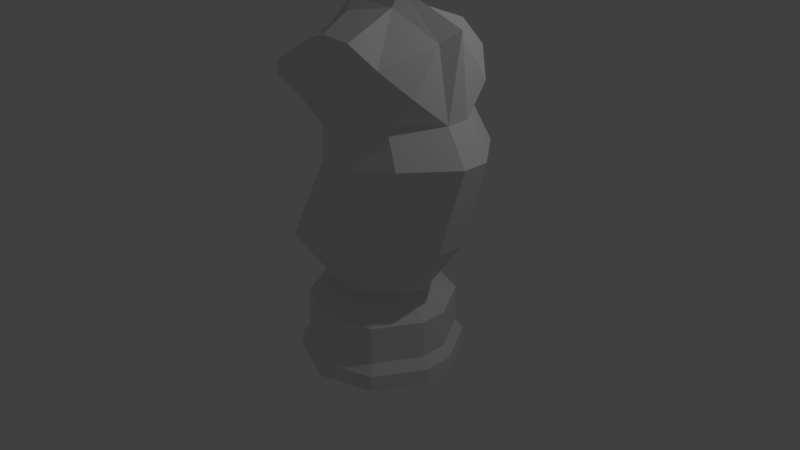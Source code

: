 # Source: Caballo.blend  (saved by Blender 2.79.0; exported with 4.5.12 LTS)
import bpy
from mathutils import Matrix  # noqa: F401  (used for matrix-valued properties, if any)

bpy.ops.wm.read_factory_settings(use_empty=True)
scene = bpy.context.scene
scene.name = 'Scene'

# ---- collections
col_collection_1 = bpy.data.collections.new('Collection 1'); scene.collection.children.link(col_collection_1)

# ---- world
world_world = bpy.data.worlds.new('World'); scene.world = world_world
world_world.color = (0.05088, 0.05088, 0.05088)
world_world.use_sun_shadow = False
world_world.sun_shadow_jitter_overblur = 0.0
world_world.cycles.sampling_method = 'MANUAL'

# ---- cameras
cam_camera = bpy.data.cameras.new('Camera')
cam_camera.clip_end = 100.0
cam_camera.lens = 35.0
cam_camera.sensor_width = 32.0
cam_camera.sensor_height = 18.0
cam_camera.ortho_scale = 7.314
cam_camera.dof.focus_distance = 0.0
cam_camera.dof.aperture_fstop = 128.0

# ---- lights
light_lamp = bpy.data.lights.new('Lamp', 'POINT')
light_lamp.transmission_factor = 0.0
light_lamp.cutoff_distance = 30.0
light_lamp.energy = 100.0
light_lamp.shadow_buffer_clip_start = 1.001
light_lamp.shadow_soft_size = 0.1
light_lamp.shadow_maximum_resolution = 0.006
light_lamp.use_absolute_resolution = True

# ---- meshes
me_cylinder = bpy.data.meshes.new('Cylinder')
me_cylinder.from_pydata([(-1.268, 2.199, -0.003644), (-1.186, 2.14, 0.344), (-1.323, 2.017, 0.344), (-1.431, 1.999, -0.003644), (-1.491, 1.891, -0.003645), (-1.347, 1.896, 0.2857), (-1.281, 1.813, 0.1782), (-0.1833, 1.967, 0.836), (-0.1122, 1.653, 0.6312), (-0.6242, 1.601, -0.003645), (-0.8449, -1.381, 0.1832), (-0.7465, -0.5843, 0.1658), (-0.5029, -1.381, 0.7756), (-0.4386, -0.5843, 0.699), (0.1399, -1.381, 1.01), (0.1399, -0.5843, 0.9096), (0.7826, -1.381, 0.7756), (0.7184, -0.5843, 0.699), (1.125, -1.381, 0.1832), (1.026, -0.5843, 0.1658), (-0.7465, -1.058, 0.1658), (-0.8449, -1.181, 0.1832), (-0.4386, -1.058, 0.699), (-0.5029, -1.181, 0.7756), (0.1399, -1.058, 0.9096), (0.1399, -1.181, 1.01), (0.7184, -1.058, 0.699), (0.7826, -1.181, 0.7756), (1.026, -1.058, 0.1658), (1.125, -1.181, 0.1832), (-0.3919, -0.3843, 0.1033), (-0.2072, -0.3843, 0.4232), (0.1399, -0.3843, 0.5496), (0.487, -0.3843, 0.4232), (0.7434, -0.3843, 0.09666), (-0.3893, 1.52, 0.1514), (-1.47, 1.737, -0.003645), (0.4084, 1.786, 0.8207), (0.9291, 1.88, 0.6312), (1.314, 1.88, 0.1413), (-0.8449, -1.381, 1.718e-07), (-0.7465, -0.5843, 1.868e-07), (1.125, -1.381, -1.256e-07), (1.026, -0.5843, -8.091e-08), (-0.7465, -1.058, 1.569e-07), (-0.8449, -1.181, 1.718e-07), (1.026, -1.058, -1.107e-07), (1.125, -1.181, -1.256e-07), (-0.3919, -0.3843, 1.332e-07), (0.7434, -0.3843, -0.006675), (-0.3893, 1.52, -0.003645), (1.314, 1.88, -0.01366), (-0.4772, 1.722, 0.4239), (0.1399, -1.381, 2.312e-08), (-1.178, 1.953, 0.4427), (-0.8594, 2.33, 0.344), (-0.7513, 2.064, 0.5954), (-0.9411, 2.389, -0.003644), (0.1432, 2.082, 0.836), (-0.4248, 2.254, 0.5954), (-0.7462, 2.455, -0.003644), (-0.5055, 2.431, 0.1782), (-0.6178, 2.633, -0.003644), (-0.4545, 2.626, 0.1782), (-0.3206, 2.93, -0.003644), (-0.1743, 2.813, 0.1782), (0.4607, 3.125, -0.003644), (0.522, 2.949, 0.1782), (1.335, 2.837, -0.003644), (1.193, 2.703, 0.1782), (-0.2888, 2.489, 0.6333), (-0.2298, 2.591, 0.6333), (0.2076, 2.317, 0.849), (0.6892, 2.199, 0.849), (-0.02055, 2.662, 0.6561), (0.578, 2.707, 0.8216), (0.9389, 2.49, 0.7554), (1.211, 2.203, 0.5173), (1.264, 0.3745, -0.00207), (-0.865, 0.104, 0.01045), (1.264, 0.3745, 0.1917), (0.1321, 0.3036, 1.041), (0.7829, 0.3745, 0.804), (-0.865, 0.104, 0.2042), (-0.5187, 0.2038, 0.804), (1.58, 1.48, -0.01006), (1.58, 1.48, 0.1643), (-0.02434, 1.28, 0.7154), (-0.336, 1.164, 0.001206), (0.5614, 1.397, 0.9286), (1.147, 1.48, 0.7154), (-0.336, 1.164, 0.1756)], [], [(20, 22, 13, 11), (22, 24, 15, 13), (24, 26, 17, 15), (26, 28, 19, 17), (15, 32, 31, 13), (16, 18, 29, 27), (27, 29, 28, 26), (14, 16, 27, 25), (25, 27, 26, 24), (12, 14, 25, 23), (23, 25, 24, 22), (10, 12, 23, 21), (21, 23, 22, 20), (13, 31, 30, 11), (19, 34, 33, 17), (17, 33, 32, 15), (89, 37, 8, 87), (90, 38, 37, 89), (86, 39, 38, 90), (87, 8, 35, 91), (19, 43, 49, 34), (83, 79, 48, 30), (18, 42, 47, 29), (11, 41, 44, 20), (28, 46, 43, 19), (20, 44, 45, 21), (86, 85, 51, 39), (29, 47, 46, 28), (21, 45, 40, 10), (30, 48, 41, 11), (3, 2, 1, 0), (4, 5, 2, 3), (36, 6, 5, 4), (9, 52, 6, 36), (52, 35, 8, 7), (50, 35, 52, 9), (42, 18, 53), (18, 16, 53), (16, 14, 53), (14, 12, 53), (12, 10, 53), (1, 2, 5, 54), (54, 5, 6, 52), (54, 52, 7, 56), (54, 56, 1), (1, 56, 59, 55), (56, 7, 58, 59), (0, 1, 55, 57), (58, 7, 8, 37), (57, 55, 61, 60), (60, 61, 63, 62), (62, 63, 65, 64), (64, 65, 67, 66), (66, 67, 69, 68), (68, 69, 39, 51), (61, 55, 59, 70), (70, 59, 58, 72), (72, 58, 37, 73), (73, 37, 38), (61, 70, 71, 63), (63, 71, 74, 65), (65, 74, 75, 67), (67, 75, 76, 69), (71, 70, 72), (71, 72, 74), (74, 72, 73, 75), (75, 73, 76), (69, 76, 77, 39), (39, 77, 38), (38, 77, 76), (76, 73, 38), (34, 49, 78, 80), (91, 88, 79, 83), (31, 84, 83, 30), (34, 80, 82, 33), (33, 82, 81, 32), (32, 81, 84, 31), (35, 50, 88, 91), (80, 78, 85, 86), (84, 87, 91, 83), (80, 86, 90, 82), (82, 90, 89, 81), (81, 89, 87, 84)])
me_cylinder.use_remesh_preserve_volume = False
me_cylinder.use_remesh_preserve_attributes = False
me_cylinder.use_mirror_vertex_groups = False
me_cylinder.update()

# ---- objects
ob_cylinder = bpy.data.objects.new('Cylinder', me_cylinder)
ob_lamp = bpy.data.objects.new('Lamp', light_lamp)
ob_camera = bpy.data.objects.new('Camera', cam_camera)

# ---- transforms, parenting, visibility, modifiers, constraints
ob_cylinder.location = (0.4308, -0.2863, 0.4221)
ob_cylinder.rotation_euler = (1.571, -0.0, 0.0)
ob_cylinder.lineart.crease_threshold = 0.0
_m = ob_cylinder.modifiers.new('Mirror', 'MIRROR')
_m.use_axis = (False, False, True)
_m.merge_threshold = 0.0565
ob_lamp.location = (4.076, 1.005, 5.904)
ob_lamp.rotation_euler = (0.6503, 0.05522, 1.866)
ob_lamp.lock_rotations_4d = False
ob_lamp.empty_display_type = 'ARROWS'
ob_lamp.color = (0.0, 0.0, 0.0, 0.0)
ob_lamp.lineart.crease_threshold = 0.0
ob_camera.location = (7.481, -6.508, 5.344)
ob_camera.rotation_euler = (1.109, 0.0, 0.8149)
ob_camera.lock_rotations_4d = False
ob_camera.empty_display_type = 'ARROWS'
ob_camera.color = (0.0, 0.0, 0.0, 0.0)
ob_camera.display_type = 'WIRE'
ob_camera.lineart.crease_threshold = 0.0

# ---- collection membership
col_collection_1.objects.link(ob_cylinder)
col_collection_1.objects.link(ob_lamp)
col_collection_1.objects.link(ob_camera)

# ---- scene / render settings (as saved in the file)
scene.camera = ob_camera
scene.frame_start = 1; scene.frame_end = 250; scene.frame_set(0)
scene.render.engine = 'BLENDER_EEVEE_NEXT'
scene.render.resolution_percentage = 50
scene.render.dither_intensity = 0.0
scene.cycles.use_denoising = False
scene.cycles.samples = 128
scene.cycles.sampling_pattern = 'TABULATED_SOBOL'
scene.cycles.use_adaptive_sampling = False
scene.cycles.use_light_tree = False
scene.cycles.blur_glossy = 0.0
scene.cycles.sample_clamp_indirect = 0.0
scene.view_settings.view_transform = 'Standard'
bpy.context.view_layer.update()
